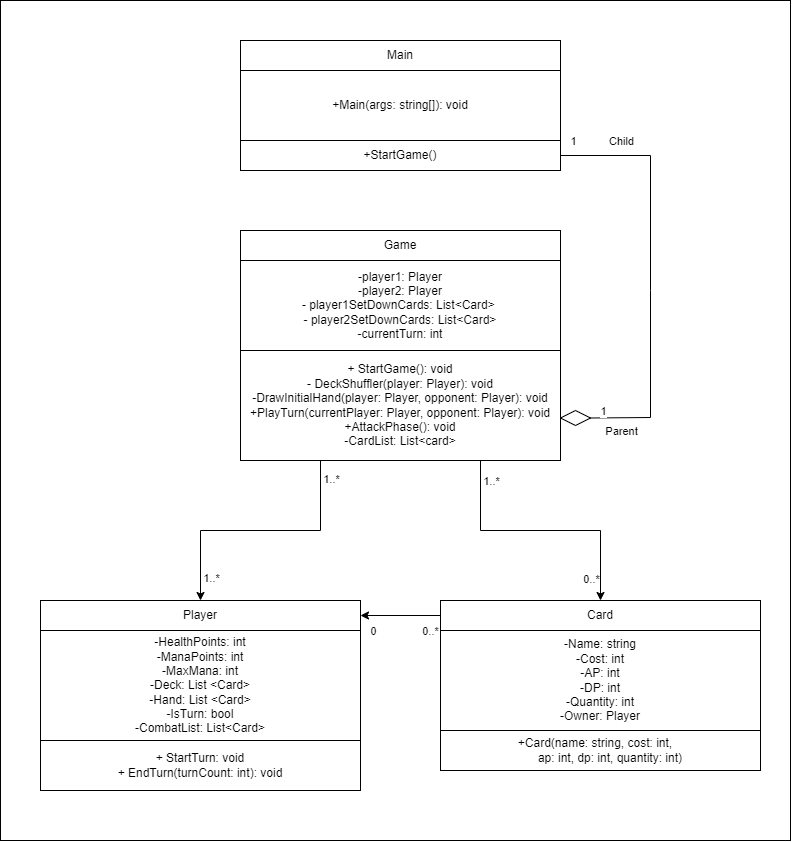

The diagram above was exported from draw.io. Its source (the exported page's mxGraphModel, read from the mxfile embedded in the PNG):
<mxGraphModel dx="1552" dy="1994" grid="1" gridSize="10" guides="1" tooltips="1" connect="1" arrows="1" fold="1" page="1" pageScale="1" pageWidth="850" pageHeight="1100" math="0" shadow="0">
  <root>
    <mxCell id="0" />
    <mxCell id="1" parent="0" />
    <mxCell id="2" value="" style="rounded=0;whiteSpace=wrap;html=1;" vertex="1" parent="1">
      <mxGeometry x="40" y="-200" width="790" height="840" as="geometry" />
    </mxCell>
    <mxCell id="3" value="Game" style="rounded=0;whiteSpace=wrap;html=1;" vertex="1" parent="1">
      <mxGeometry x="280" y="30" width="320" height="30" as="geometry" />
    </mxCell>
    <mxCell id="4" value="-player1: Player&lt;br&gt;-player2: Player&lt;br&gt;- player1SetDownCards: List&amp;lt;Card&amp;gt;&amp;nbsp;&lt;br&gt;- player2SetDownCards: List&amp;lt;Card&amp;gt;&lt;br&gt;-currentTurn: int" style="rounded=0;whiteSpace=wrap;html=1;" vertex="1" parent="1">
      <mxGeometry x="280" y="60" width="320" height="90" as="geometry" />
    </mxCell>
    <mxCell id="5" value="Player" style="rounded=0;whiteSpace=wrap;html=1;" vertex="1" parent="1">
      <mxGeometry x="80" y="400" width="320" height="30" as="geometry" />
    </mxCell>
    <mxCell id="6" value="&lt;div&gt;-HealthPoints: int&lt;/div&gt;&lt;div&gt;-ManaPoints: int&lt;/div&gt;&lt;div&gt;-MaxMana: int&lt;/div&gt;&lt;div&gt;-Deck: List &amp;lt;Card&amp;gt;&lt;/div&gt;&lt;div&gt;-Hand: List &amp;lt;Card&amp;gt;&lt;/div&gt;&lt;div&gt;-IsTurn: bool&lt;/div&gt;&lt;div&gt;-CombatList: List&amp;lt;Card&amp;gt;&lt;/div&gt;" style="rounded=0;whiteSpace=wrap;html=1;align=center;" vertex="1" parent="1">
      <mxGeometry x="80" y="430" width="320" height="110" as="geometry" />
    </mxCell>
    <mxCell id="7" style="edgeStyle=orthogonalEdgeStyle;rounded=0;orthogonalLoop=1;jettySize=auto;html=1;exitX=0;exitY=0.5;exitDx=0;exitDy=0;entryX=1;entryY=0.5;entryDx=0;entryDy=0;" edge="1" source="10" target="5" parent="1">
      <mxGeometry relative="1" as="geometry" />
    </mxCell>
    <mxCell id="8" value="0..*" style="edgeLabel;html=1;align=center;verticalAlign=middle;resizable=0;points=[];" connectable="0" vertex="1" parent="7">
      <mxGeometry x="-0.7436" y="1" relative="1" as="geometry">
        <mxPoint y="14" as="offset" />
      </mxGeometry>
    </mxCell>
    <mxCell id="9" value="0" style="edgeLabel;html=1;align=center;verticalAlign=middle;resizable=0;points=[];" vertex="1" connectable="0" parent="7">
      <mxGeometry x="0.6818" relative="1" as="geometry">
        <mxPoint y="15" as="offset" />
      </mxGeometry>
    </mxCell>
    <mxCell id="10" value="Card" style="rounded=0;whiteSpace=wrap;html=1;" vertex="1" parent="1">
      <mxGeometry x="480" y="400" width="320" height="30" as="geometry" />
    </mxCell>
    <mxCell id="11" value="&lt;div&gt;-Name: string&lt;/div&gt;&lt;div&gt;-Cost: int&lt;/div&gt;&lt;div&gt;-AP: int&lt;/div&gt;&lt;div&gt;-DP: int&lt;/div&gt;&lt;div&gt;-Quantity: int&lt;/div&gt;&lt;div&gt;-Owner: Player&lt;/div&gt;" style="rounded=0;whiteSpace=wrap;html=1;align=center;" vertex="1" parent="1">
      <mxGeometry x="480" y="430" width="320" height="100" as="geometry" />
    </mxCell>
    <mxCell id="12" style="edgeStyle=orthogonalEdgeStyle;rounded=0;orthogonalLoop=1;jettySize=auto;html=1;exitX=0.75;exitY=1;exitDx=0;exitDy=0;entryX=0.5;entryY=0;entryDx=0;entryDy=0;" edge="1" source="18" target="10" parent="1">
      <mxGeometry relative="1" as="geometry" />
    </mxCell>
    <mxCell id="13" value="1..*" style="edgeLabel;html=1;align=center;verticalAlign=middle;resizable=0;points=[];" connectable="0" vertex="1" parent="12">
      <mxGeometry x="-0.8877" y="-2" relative="1" as="geometry">
        <mxPoint x="12" y="6" as="offset" />
      </mxGeometry>
    </mxCell>
    <mxCell id="14" value="0..*" style="edgeLabel;html=1;align=center;verticalAlign=middle;resizable=0;points=[];" connectable="0" vertex="1" parent="12">
      <mxGeometry x="0.8338" y="2" relative="1" as="geometry">
        <mxPoint x="-12" as="offset" />
      </mxGeometry>
    </mxCell>
    <mxCell id="15" style="edgeStyle=orthogonalEdgeStyle;rounded=0;orthogonalLoop=1;jettySize=auto;html=1;exitX=0.25;exitY=1;exitDx=0;exitDy=0;entryX=0.5;entryY=0;entryDx=0;entryDy=0;" edge="1" source="18" target="5" parent="1">
      <mxGeometry relative="1" as="geometry" />
    </mxCell>
    <mxCell id="16" value="1..*" style="edgeLabel;html=1;align=center;verticalAlign=middle;resizable=0;points=[];" connectable="0" vertex="1" parent="15">
      <mxGeometry x="-0.857" y="-3" relative="1" as="geometry">
        <mxPoint x="13" as="offset" />
      </mxGeometry>
    </mxCell>
    <mxCell id="17" value="1..*" style="edgeLabel;html=1;align=center;verticalAlign=middle;resizable=0;points=[];" connectable="0" vertex="1" parent="15">
      <mxGeometry x="0.8185" y="-4" relative="1" as="geometry">
        <mxPoint x="14" as="offset" />
      </mxGeometry>
    </mxCell>
    <mxCell id="18" value="+ StartGame(): void&lt;br&gt;- DeckShuffler(player: Player): void&lt;br&gt;-DrawInitialHand(player: Player, opponent: Player): void&lt;br&gt;+PlayTurn(currentPlayer: Player, opponent: Player): void&lt;br&gt;+AttackPhase(): void&lt;br&gt;-CardList: List&amp;lt;card&amp;gt;" style="rounded=0;whiteSpace=wrap;html=1;" vertex="1" parent="1">
      <mxGeometry x="280" y="150" width="320" height="110" as="geometry" />
    </mxCell>
    <mxCell id="19" value="Main" style="rounded=0;whiteSpace=wrap;html=1;" vertex="1" parent="1">
      <mxGeometry x="280" y="-160" width="320" height="30" as="geometry" />
    </mxCell>
    <mxCell id="20" value="+Main(args: string[]): void" style="rounded=0;whiteSpace=wrap;html=1;" vertex="1" parent="1">
      <mxGeometry x="280" y="-130" width="320" height="70" as="geometry" />
    </mxCell>
    <mxCell id="21" value="+StartGame()" style="rounded=0;whiteSpace=wrap;html=1;" vertex="1" parent="1">
      <mxGeometry x="280" y="-60" width="320" height="30" as="geometry" />
    </mxCell>
    <mxCell id="22" value="&lt;div&gt;+ StartTurn: void&lt;/div&gt;&lt;div&gt;+ EndTurn(turnCount: int): void&lt;/div&gt;" style="rounded=0;whiteSpace=wrap;html=1;align=center;" vertex="1" parent="1">
      <mxGeometry x="80" y="540" width="320" height="50" as="geometry" />
    </mxCell>
    <mxCell id="23" value="&lt;div&gt;+Card(name: string, cost: int,&amp;nbsp; &amp;nbsp;&lt;/div&gt;&lt;div&gt;&amp;nbsp; &amp;nbsp; &amp;nbsp; &amp;nbsp;ap: int, dp: int, quantity: int)&amp;nbsp;&lt;/div&gt;" style="rounded=0;whiteSpace=wrap;html=1;align=center;" vertex="1" parent="1">
      <mxGeometry x="480" y="530" width="320" height="40" as="geometry" />
    </mxCell>
    <mxCell id="24" value="" style="rhombus;whiteSpace=wrap;html=1;" vertex="1" parent="1">
      <mxGeometry x="600" y="210" width="30" height="15" as="geometry" />
    </mxCell>
    <mxCell id="25" value="" style="endArrow=none;html=1;rounded=0;exitX=1;exitY=0.5;exitDx=0;exitDy=0;entryX=1;entryY=0.5;entryDx=0;entryDy=0;" edge="1" source="24" target="21" parent="1">
      <mxGeometry width="50" height="50" relative="1" as="geometry">
        <mxPoint x="580" y="70" as="sourcePoint" />
        <mxPoint x="630" y="20" as="targetPoint" />
        <Array as="points">
          <mxPoint x="690" y="217" />
          <mxPoint x="690" y="90" />
          <mxPoint x="690" y="-45" />
        </Array>
      </mxGeometry>
    </mxCell>
    <mxCell id="26" value="Parent" style="edgeLabel;html=1;align=center;verticalAlign=middle;resizable=0;points=[];" connectable="0" vertex="1" parent="25">
      <mxGeometry x="-0.7865" y="-2" relative="1" as="geometry">
        <mxPoint x="-14" y="11" as="offset" />
      </mxGeometry>
    </mxCell>
    <mxCell id="27" value="Child" style="edgeLabel;html=1;align=center;verticalAlign=middle;resizable=0;points=[];" connectable="0" vertex="1" parent="25">
      <mxGeometry x="0.661" y="-1" relative="1" as="geometry">
        <mxPoint x="-10" y="-14" as="offset" />
      </mxGeometry>
    </mxCell>
    <mxCell id="28" value="1" style="edgeLabel;html=1;align=center;verticalAlign=middle;resizable=0;points=[];" connectable="0" vertex="1" parent="25">
      <mxGeometry x="0.9438" y="-1" relative="1" as="geometry">
        <mxPoint y="-14" as="offset" />
      </mxGeometry>
    </mxCell>
    <mxCell id="29" value="1" style="edgeLabel;html=1;align=center;verticalAlign=middle;resizable=0;points=[];" connectable="0" vertex="1" parent="25">
      <mxGeometry x="-0.9418" y="-1" relative="1" as="geometry">
        <mxPoint y="-8" as="offset" />
      </mxGeometry>
    </mxCell>
  </root>
</mxGraphModel>